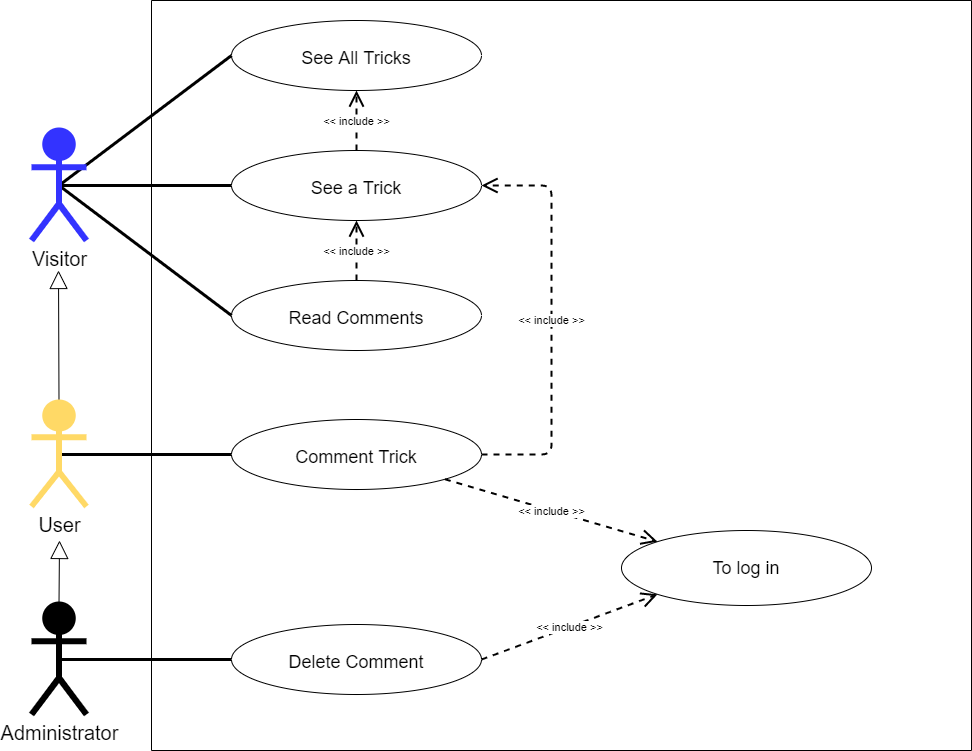

The diagram above was exported from draw.io. Its source (the exported page's mxGraphModel, read from the mxfile embedded in the PNG):
<mxGraphModel dx="1038" dy="649" grid="1" gridSize="10" guides="1" tooltips="1" connect="1" arrows="1" fold="1" page="1" pageScale="1" pageWidth="1169" pageHeight="827" background="none" math="0" shadow="0">
  <root>
    <mxCell id="LK4EQkBkGcFt2l9qPCLa-0" />
    <mxCell id="LK4EQkBkGcFt2l9qPCLa-1" parent="LK4EQkBkGcFt2l9qPCLa-0" />
    <mxCell id="LK4EQkBkGcFt2l9qPCLa-2" value="" style="swimlane;startSize=0;rounded=0;sketch=0;" parent="LK4EQkBkGcFt2l9qPCLa-1" vertex="1">
      <mxGeometry x="200" y="50" width="820" height="750" as="geometry">
        <mxRectangle x="280" y="40" width="50" height="40" as="alternateBounds" />
      </mxGeometry>
    </mxCell>
    <mxCell id="LK4EQkBkGcFt2l9qPCLa-3" style="edgeStyle=none;rounded=1;sketch=0;orthogonalLoop=1;jettySize=auto;html=1;exitX=0;exitY=0.5;exitDx=0;exitDy=0;entryX=0;entryY=0.5;entryDx=0;entryDy=0;endArrow=none;endFill=0;strokeWidth=4;" parent="LK4EQkBkGcFt2l9qPCLa-2" edge="1">
      <mxGeometry relative="1" as="geometry">
        <mxPoint x="104" y="686" as="sourcePoint" />
        <mxPoint x="104" y="686" as="targetPoint" />
      </mxGeometry>
    </mxCell>
    <mxCell id="LK4EQkBkGcFt2l9qPCLa-4" value="To log in" style="ellipse;whiteSpace=wrap;html=1;align=center;fontSize=18;" parent="LK4EQkBkGcFt2l9qPCLa-2" vertex="1">
      <mxGeometry x="470" y="530" width="250" height="75" as="geometry" />
    </mxCell>
    <mxCell id="LK4EQkBkGcFt2l9qPCLa-7" value="Delete Comment" style="ellipse;whiteSpace=wrap;html=1;align=center;fontSize=18;spacingTop=5;" parent="LK4EQkBkGcFt2l9qPCLa-2" vertex="1">
      <mxGeometry x="80" y="624" width="250" height="70" as="geometry" />
    </mxCell>
    <object label="&amp;lt;&amp;lt; include &amp;gt;&amp;gt;" placeholders="1" id="LK4EQkBkGcFt2l9qPCLa-8">
      <mxCell style="endArrow=open;endSize=12;dashed=1;html=1;rounded=1;shadow=0;sketch=0;strokeWidth=2;exitX=1;exitY=0.5;exitDx=0;exitDy=0;entryX=0;entryY=1;entryDx=0;entryDy=0;" parent="LK4EQkBkGcFt2l9qPCLa-2" source="LK4EQkBkGcFt2l9qPCLa-7" target="LK4EQkBkGcFt2l9qPCLa-4" edge="1">
        <mxGeometry width="160" relative="1" as="geometry">
          <mxPoint x="270" y="389" as="sourcePoint" />
          <mxPoint x="550" y="550" as="targetPoint" />
          <mxPoint y="1" as="offset" />
        </mxGeometry>
      </mxCell>
    </object>
    <mxCell id="LK4EQkBkGcFt2l9qPCLa-12" value="See All Tricks" style="ellipse;whiteSpace=wrap;html=1;align=center;fontSize=18;spacingTop=5;" parent="LK4EQkBkGcFt2l9qPCLa-2" vertex="1">
      <mxGeometry x="80" y="20" width="250" height="70" as="geometry" />
    </mxCell>
    <mxCell id="LK4EQkBkGcFt2l9qPCLa-14" value="Comment Trick" style="ellipse;whiteSpace=wrap;html=1;align=center;fontSize=18;spacingTop=5;" parent="LK4EQkBkGcFt2l9qPCLa-2" vertex="1">
      <mxGeometry x="80" y="419" width="250" height="70" as="geometry" />
    </mxCell>
    <object label="&amp;lt;&amp;lt; include &amp;gt;&amp;gt;" placeholders="1" id="LK4EQkBkGcFt2l9qPCLa-15">
      <mxCell style="endArrow=open;endSize=12;dashed=1;html=1;rounded=1;shadow=0;sketch=0;strokeWidth=2;exitX=1;exitY=1;exitDx=0;exitDy=0;entryX=0;entryY=0;entryDx=0;entryDy=0;" parent="LK4EQkBkGcFt2l9qPCLa-2" source="LK4EQkBkGcFt2l9qPCLa-14" target="LK4EQkBkGcFt2l9qPCLa-4" edge="1">
        <mxGeometry width="160" relative="1" as="geometry">
          <mxPoint x="340.00000000000045" y="465" as="sourcePoint" />
          <mxPoint x="520.0000000000082" y="477.5" as="targetPoint" />
          <mxPoint y="1" as="offset" />
        </mxGeometry>
      </mxCell>
    </object>
    <mxCell id="LK4EQkBkGcFt2l9qPCLa-29" value="See a Trick" style="ellipse;whiteSpace=wrap;html=1;align=center;fontSize=18;spacingTop=5;" parent="LK4EQkBkGcFt2l9qPCLa-2" vertex="1">
      <mxGeometry x="80" y="150" width="250" height="70" as="geometry" />
    </mxCell>
    <object label="&amp;lt;&amp;lt; include &amp;gt;&amp;gt;" placeholders="1" id="wrz-hjcQjS_Dt2vQ8zpm-0">
      <mxCell style="endArrow=open;endSize=12;dashed=1;html=1;rounded=1;shadow=0;sketch=0;strokeWidth=2;exitX=1;exitY=0.5;exitDx=0;exitDy=0;entryX=1;entryY=0.5;entryDx=0;entryDy=0;edgeStyle=orthogonalEdgeStyle;" parent="LK4EQkBkGcFt2l9qPCLa-2" source="LK4EQkBkGcFt2l9qPCLa-14" target="LK4EQkBkGcFt2l9qPCLa-29" edge="1">
        <mxGeometry width="160" relative="1" as="geometry">
          <mxPoint x="330.0000000000025" y="335" as="sourcePoint" />
          <mxPoint x="546.4421641378622" y="490.0344398572922" as="targetPoint" />
          <mxPoint y="1" as="offset" />
          <Array as="points">
            <mxPoint x="400" y="454" />
            <mxPoint x="400" y="185" />
          </Array>
        </mxGeometry>
      </mxCell>
    </object>
    <object label="&amp;lt;&amp;lt; include &amp;gt;&amp;gt;" placeholders="1" id="wrz-hjcQjS_Dt2vQ8zpm-1">
      <mxCell style="endArrow=open;endSize=12;dashed=1;html=1;rounded=1;shadow=0;sketch=0;strokeWidth=2;exitX=0.5;exitY=0;exitDx=0;exitDy=0;entryX=0.5;entryY=1;entryDx=0;entryDy=0;" parent="LK4EQkBkGcFt2l9qPCLa-2" source="LK4EQkBkGcFt2l9qPCLa-29" target="LK4EQkBkGcFt2l9qPCLa-12" edge="1">
        <mxGeometry width="160" relative="1" as="geometry">
          <mxPoint x="215" y="372" as="sourcePoint" />
          <mxPoint x="215" y="295" as="targetPoint" />
          <mxPoint y="1" as="offset" />
        </mxGeometry>
      </mxCell>
    </object>
    <mxCell id="wrz-hjcQjS_Dt2vQ8zpm-3" value="Read Comments" style="ellipse;whiteSpace=wrap;html=1;align=center;fontSize=18;spacingTop=5;" parent="LK4EQkBkGcFt2l9qPCLa-2" vertex="1">
      <mxGeometry x="80" y="280" width="250" height="70" as="geometry" />
    </mxCell>
    <object label="&amp;lt;&amp;lt; include &amp;gt;&amp;gt;" placeholders="1" id="wrz-hjcQjS_Dt2vQ8zpm-4">
      <mxCell style="endArrow=open;endSize=12;dashed=1;html=1;rounded=1;shadow=0;sketch=0;strokeWidth=2;exitX=0.5;exitY=0;exitDx=0;exitDy=0;entryX=0.5;entryY=1;entryDx=0;entryDy=0;" parent="LK4EQkBkGcFt2l9qPCLa-2" source="wrz-hjcQjS_Dt2vQ8zpm-3" target="LK4EQkBkGcFt2l9qPCLa-29" edge="1">
        <mxGeometry width="160" relative="1" as="geometry">
          <mxPoint x="530" y="167" as="sourcePoint" />
          <mxPoint x="530" y="90" as="targetPoint" />
          <mxPoint y="1" as="offset" />
        </mxGeometry>
      </mxCell>
    </object>
    <mxCell id="LK4EQkBkGcFt2l9qPCLa-18" style="edgeStyle=none;rounded=0;orthogonalLoop=1;jettySize=auto;html=1;exitX=0.5;exitY=0.5;exitDx=0;exitDy=0;exitPerimeter=0;entryX=0;entryY=0.5;entryDx=0;entryDy=0;strokeWidth=3;endFill=0;endArrow=none;" parent="LK4EQkBkGcFt2l9qPCLa-1" source="LK4EQkBkGcFt2l9qPCLa-20" target="LK4EQkBkGcFt2l9qPCLa-12" edge="1">
      <mxGeometry relative="1" as="geometry" />
    </mxCell>
    <mxCell id="wrz-hjcQjS_Dt2vQ8zpm-2" style="edgeStyle=none;rounded=0;orthogonalLoop=1;jettySize=auto;html=1;exitX=0.5;exitY=0.5;exitDx=0;exitDy=0;exitPerimeter=0;entryX=0;entryY=0.5;entryDx=0;entryDy=0;fontColor=rgb(0, 0, 0);strokeWidth=3;endFill=0;endArrow=none;" parent="LK4EQkBkGcFt2l9qPCLa-1" source="LK4EQkBkGcFt2l9qPCLa-20" target="LK4EQkBkGcFt2l9qPCLa-29" edge="1">
      <mxGeometry relative="1" as="geometry" />
    </mxCell>
    <mxCell id="wrz-hjcQjS_Dt2vQ8zpm-5" style="rounded=0;orthogonalLoop=1;jettySize=auto;html=1;exitX=0.5;exitY=0.5;exitDx=0;exitDy=0;exitPerimeter=0;entryX=0;entryY=0.5;entryDx=0;entryDy=0;fontColor=rgb(0, 0, 0);strokeWidth=3;endFill=0;endArrow=none;" parent="LK4EQkBkGcFt2l9qPCLa-1" source="LK4EQkBkGcFt2l9qPCLa-20" target="wrz-hjcQjS_Dt2vQ8zpm-3" edge="1">
      <mxGeometry relative="1" as="geometry" />
    </mxCell>
    <mxCell id="LK4EQkBkGcFt2l9qPCLa-20" value="Visitor" style="shape=umlActor;verticalLabelPosition=bottom;verticalAlign=top;html=1;strokeWidth=6;fontSize=20;fillColor=#3333FF;strokeColor=#3333FF;" parent="LK4EQkBkGcFt2l9qPCLa-1" vertex="1">
      <mxGeometry x="80" y="180" width="55" height="110" as="geometry" />
    </mxCell>
    <mxCell id="LK4EQkBkGcFt2l9qPCLa-21" style="rounded=0;orthogonalLoop=1;jettySize=auto;html=1;exitX=0.5;exitY=0.5;exitDx=0;exitDy=0;exitPerimeter=0;entryX=0;entryY=0.5;entryDx=0;entryDy=0;endArrow=none;endFill=0;strokeWidth=3;" parent="LK4EQkBkGcFt2l9qPCLa-1" source="LK4EQkBkGcFt2l9qPCLa-24" target="LK4EQkBkGcFt2l9qPCLa-7" edge="1">
      <mxGeometry relative="1" as="geometry" />
    </mxCell>
    <mxCell id="LK4EQkBkGcFt2l9qPCLa-24" value="Administrator" style="shape=umlActor;verticalLabelPosition=bottom;verticalAlign=top;html=1;strokeWidth=6;fontSize=20;fillColor=#000000;strokeColor=#000000;" parent="LK4EQkBkGcFt2l9qPCLa-1" vertex="1">
      <mxGeometry x="80" y="654" width="55" height="110" as="geometry" />
    </mxCell>
    <mxCell id="LK4EQkBkGcFt2l9qPCLa-25" style="edgeStyle=none;rounded=0;orthogonalLoop=1;jettySize=auto;html=1;exitX=0.5;exitY=0.5;exitDx=0;exitDy=0;exitPerimeter=0;entryX=0;entryY=0.5;entryDx=0;entryDy=0;strokeWidth=3;endFill=0;endArrow=none;" parent="LK4EQkBkGcFt2l9qPCLa-1" source="LK4EQkBkGcFt2l9qPCLa-28" target="LK4EQkBkGcFt2l9qPCLa-14" edge="1">
      <mxGeometry relative="1" as="geometry" />
    </mxCell>
    <mxCell id="LK4EQkBkGcFt2l9qPCLa-26" value="" style="endArrow=block;endSize=16;endFill=0;html=1;rounded=0;exitX=0.5;exitY=0;exitDx=0;exitDy=0;exitPerimeter=0;" parent="LK4EQkBkGcFt2l9qPCLa-1" source="LK4EQkBkGcFt2l9qPCLa-24" edge="1">
      <mxGeometry width="160" relative="1" as="geometry">
        <mxPoint x="80" y="520" as="sourcePoint" />
        <mxPoint x="108" y="590" as="targetPoint" />
      </mxGeometry>
    </mxCell>
    <mxCell id="LK4EQkBkGcFt2l9qPCLa-27" value="" style="endArrow=block;endSize=16;endFill=0;html=1;rounded=0;exitX=0.5;exitY=0;exitDx=0;exitDy=0;exitPerimeter=0;" parent="LK4EQkBkGcFt2l9qPCLa-1" source="LK4EQkBkGcFt2l9qPCLa-28" edge="1">
      <mxGeometry width="160" relative="1" as="geometry">
        <mxPoint x="130" y="320" as="sourcePoint" />
        <mxPoint x="107" y="320" as="targetPoint" />
      </mxGeometry>
    </mxCell>
    <mxCell id="LK4EQkBkGcFt2l9qPCLa-28" value="User" style="shape=umlActor;verticalLabelPosition=bottom;verticalAlign=top;html=1;strokeWidth=6;fontSize=20;fillColor=#FFD966;strokeColor=#FFD966;" parent="LK4EQkBkGcFt2l9qPCLa-1" vertex="1">
      <mxGeometry x="80" y="452" width="55" height="104" as="geometry" />
    </mxCell>
  </root>
</mxGraphModel>